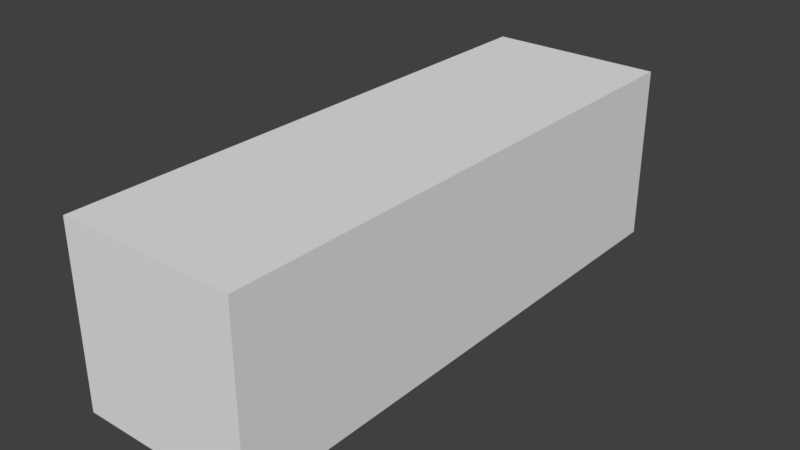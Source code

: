 # Source: container.blend  (saved by Blender 2.77.0; exported with 4.5.12 LTS)
import bpy
from mathutils import Matrix  # noqa: F401  (used for matrix-valued properties, if any)

bpy.ops.wm.read_factory_settings(use_empty=True)
scene = bpy.context.scene
scene.name = 'Scene'

# ---- collections
col_collection_1 = bpy.data.collections.new('Collection 1'); scene.collection.children.link(col_collection_1)

# ---- world
world_world = bpy.data.worlds.new('World'); scene.world = world_world
world_world.color = (0.05088, 0.05088, 0.05088)
world_world.use_sun_shadow = False
world_world.sun_shadow_jitter_overblur = 0.0
world_world.cycles.sampling_method = 'MANUAL'

# ---- meshes
me_cube_001 = bpy.data.meshes.new('Cube.001')
me_cube_001.from_pydata([(-0.1231, -0.387, 0.006498), (-0.1231, -0.387, 0.2526), (-0.1231, 0.387, 0.006498), (-0.1231, 0.387, 0.2526), (0.1231, -0.387, 0.006498), (0.1231, -0.387, 0.2526), (0.1231, 0.387, 0.006498), (0.1231, 0.387, 0.2526)], [], [(1, 3, 2, 0), (3, 7, 6, 2), (7, 5, 4, 6), (5, 1, 0, 4), (0, 2, 6, 4), (5, 7, 3, 1)])
_uv = me_cube_001.uv_layers.new(name='UVMap')
_uv.uv.foreach_set('vector', [0.03128, 0.5574, 0.975, 0.5574, 0.975, 0.9525, 0.03128, 0.9525, 0.4274, 0.4557, 0.1214, 0.4563, 0.1209, 0.08216, 0.4269, 0.08153, 0.9746, 0.9532, 0.02605, 0.9532, 0.02605, 0.5501, 0.9746, 0.5501, 0.4272, 0.4595, 0.1155, 0.4595, 0.1155, 0.07827, 0.4272, 0.07827, 0.02785, 0.5541, 0.9728, 0.5541, 0.9728, 0.9492, 0.02785, 0.9492, 0.03048, 0.5579, 0.9702, 0.5579, 0.9702, 0.9525, 0.03048, 0.9525])
me_cube_001.use_remesh_preserve_volume = False
me_cube_001.use_remesh_preserve_attributes = False
me_cube_001.use_mirror_vertex_groups = False
me_cube_001.update()

# ---- objects
ob_cube = bpy.data.objects.new('Cube', me_cube_001)

# ---- transforms, parenting, visibility, modifiers, constraints
ob_cube.location = (0.4407, 1.428, 0.06962)
ob_cube.lineart.crease_threshold = 0.0

# ---- collection membership
col_collection_1.objects.link(ob_cube)

# ---- scene / render settings (as saved in the file)
scene.frame_start = 1; scene.frame_end = 250; scene.frame_set(1)
scene.render.engine = 'BLENDER_EEVEE_NEXT'
scene.render.resolution_percentage = 50
scene.render.dither_intensity = 0.0
scene.cycles.use_denoising = False
scene.cycles.samples = 128
scene.cycles.sampling_pattern = 'TABULATED_SOBOL'
scene.cycles.light_sampling_threshold = 0.0
scene.cycles.use_adaptive_sampling = False
scene.cycles.use_light_tree = False
scene.cycles.blur_glossy = 0.0
scene.cycles.sample_clamp_indirect = 0.0
scene.view_settings.view_transform = 'Standard'
bpy.context.view_layer.update()

# ---- added for rendering (the .blend has no active camera and no usable light): camera, sun
cam_auto = bpy.data.cameras.new('AutoCamera')
cam_auto.lens = 50.0
cam_auto.sensor_width = 36.0
cam_auto.clip_end = 1000.0
ob_auto_camera = bpy.data.objects.new('AutoCamera', cam_auto)
scene.collection.objects.link(ob_auto_camera)
ob_auto_camera.location = (1.22593, 0.485334, 0.827329)
ob_auto_camera.rotation_euler = (1.09748, -7.21219e-08, 0.694738)
scene.camera = ob_auto_camera
light_auto_sun = bpy.data.lights.new('AutoSun', 'SUN')
light_auto_sun.energy = 3.0
light_auto_sun.angle = 0.0523599
ob_auto_sun = bpy.data.objects.new('AutoSun', light_auto_sun)
scene.collection.objects.link(ob_auto_sun)
ob_auto_sun.rotation_euler = (0.872665, 0.174533, 0.523599)
bpy.context.view_layer.update()
